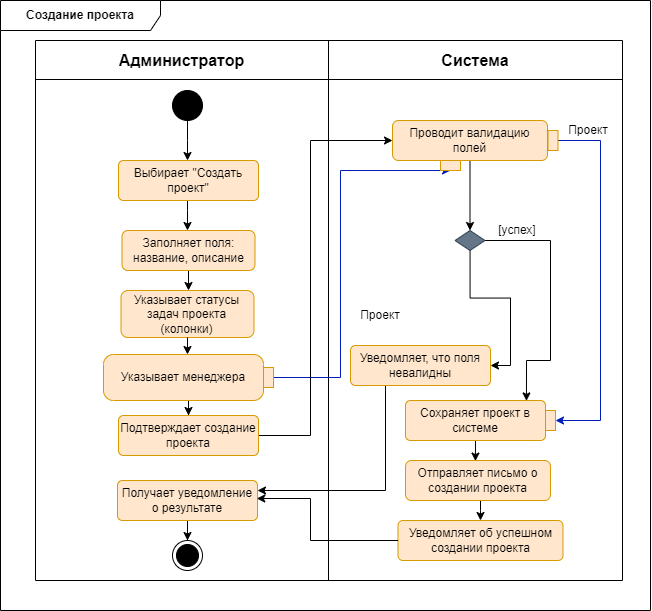

The diagram above was exported from draw.io. Its source (the exported page's mxGraphModel, read from the mxfile embedded in the PNG):
<mxGraphModel dx="1167" dy="629" grid="1" gridSize="10" guides="1" tooltips="1" connect="1" arrows="1" fold="1" page="1" pageScale="1" pageWidth="1169" pageHeight="827" math="0" shadow="0">
  <root>
    <mxCell id="0" />
    <mxCell id="1" parent="0" />
    <mxCell id="1lEt_Adk3FSigu0SiqiG-2" value="&lt;b&gt;Создание проекта&lt;br&gt;&lt;/b&gt;" style="shape=umlFrame;whiteSpace=wrap;html=1;pointerEvents=0;recursiveResize=0;container=1;collapsible=0;width=160;" parent="1" vertex="1">
      <mxGeometry x="80" y="100" width="650" height="610" as="geometry" />
    </mxCell>
    <mxCell id="1lEt_Adk3FSigu0SiqiG-17" value="" style="shape=table;startSize=0;container=1;collapsible=0;childLayout=tableLayout;fontSize=16;" parent="1lEt_Adk3FSigu0SiqiG-2" vertex="1">
      <mxGeometry x="35" y="40" width="587" height="540" as="geometry" />
    </mxCell>
    <mxCell id="1lEt_Adk3FSigu0SiqiG-18" value="" style="shape=tableRow;horizontal=0;startSize=0;swimlaneHead=0;swimlaneBody=0;strokeColor=inherit;top=0;left=0;bottom=0;right=0;collapsible=0;dropTarget=0;fillColor=none;points=[[0,0.5],[1,0.5]];portConstraint=eastwest;fontSize=16;" parent="1lEt_Adk3FSigu0SiqiG-17" vertex="1">
      <mxGeometry width="587" height="39" as="geometry" />
    </mxCell>
    <mxCell id="1lEt_Adk3FSigu0SiqiG-19" value="&lt;b&gt;Администратор&lt;/b&gt;" style="shape=partialRectangle;html=1;whiteSpace=wrap;connectable=0;strokeColor=inherit;overflow=hidden;fillColor=none;top=0;left=0;bottom=0;right=0;pointerEvents=1;fontSize=16;" parent="1lEt_Adk3FSigu0SiqiG-18" vertex="1">
      <mxGeometry width="293" height="39" as="geometry">
        <mxRectangle width="293" height="39" as="alternateBounds" />
      </mxGeometry>
    </mxCell>
    <mxCell id="1lEt_Adk3FSigu0SiqiG-20" value="&lt;b&gt;Система&lt;/b&gt;" style="shape=partialRectangle;html=1;whiteSpace=wrap;connectable=0;strokeColor=inherit;overflow=hidden;fillColor=none;top=0;left=0;bottom=0;right=0;pointerEvents=1;fontSize=16;" parent="1lEt_Adk3FSigu0SiqiG-18" vertex="1">
      <mxGeometry x="293" width="294" height="39" as="geometry">
        <mxRectangle width="294" height="39" as="alternateBounds" />
      </mxGeometry>
    </mxCell>
    <mxCell id="1lEt_Adk3FSigu0SiqiG-26" value="" style="shape=tableRow;horizontal=0;startSize=0;swimlaneHead=0;swimlaneBody=0;strokeColor=inherit;top=0;left=0;bottom=0;right=0;collapsible=0;dropTarget=0;fillColor=none;points=[[0,0.5],[1,0.5]];portConstraint=eastwest;fontSize=16;" parent="1lEt_Adk3FSigu0SiqiG-17" vertex="1">
      <mxGeometry y="39" width="587" height="501" as="geometry" />
    </mxCell>
    <mxCell id="1lEt_Adk3FSigu0SiqiG-27" value="" style="shape=partialRectangle;html=1;whiteSpace=wrap;connectable=0;strokeColor=inherit;overflow=hidden;fillColor=none;top=0;left=0;bottom=0;right=0;pointerEvents=1;fontSize=16;" parent="1lEt_Adk3FSigu0SiqiG-26" vertex="1">
      <mxGeometry width="293" height="501" as="geometry">
        <mxRectangle width="293" height="501" as="alternateBounds" />
      </mxGeometry>
    </mxCell>
    <mxCell id="1lEt_Adk3FSigu0SiqiG-28" value="" style="shape=partialRectangle;html=1;whiteSpace=wrap;connectable=0;strokeColor=inherit;overflow=hidden;fillColor=none;top=0;left=0;bottom=0;right=0;pointerEvents=1;fontSize=16;" parent="1lEt_Adk3FSigu0SiqiG-26" vertex="1">
      <mxGeometry x="293" width="294" height="501" as="geometry">
        <mxRectangle width="294" height="501" as="alternateBounds" />
      </mxGeometry>
    </mxCell>
    <mxCell id="1lEt_Adk3FSigu0SiqiG-40" style="edgeStyle=orthogonalEdgeStyle;rounded=0;orthogonalLoop=1;jettySize=auto;html=1;" parent="1lEt_Adk3FSigu0SiqiG-2" source="1lEt_Adk3FSigu0SiqiG-30" edge="1">
      <mxGeometry relative="1" as="geometry">
        <mxPoint x="187" y="159.9999999999999" as="targetPoint" />
      </mxGeometry>
    </mxCell>
    <mxCell id="1lEt_Adk3FSigu0SiqiG-30" value="" style="ellipse;fillColor=strokeColor;html=1;" parent="1lEt_Adk3FSigu0SiqiG-2" vertex="1">
      <mxGeometry x="172" y="90" width="30" height="30" as="geometry" />
    </mxCell>
    <mxCell id="1lEt_Adk3FSigu0SiqiG-31" value="" style="ellipse;html=1;shape=endState;fillColor=strokeColor;" parent="1lEt_Adk3FSigu0SiqiG-2" vertex="1">
      <mxGeometry x="172" y="540" width="30" height="30" as="geometry" />
    </mxCell>
    <mxCell id="1lEt_Adk3FSigu0SiqiG-38" style="edgeStyle=orthogonalEdgeStyle;rounded=0;orthogonalLoop=1;jettySize=auto;html=1;" parent="1lEt_Adk3FSigu0SiqiG-2" source="S8CzKRJ8aZMLzbk6rD1H-35" edge="1">
      <mxGeometry relative="1" as="geometry">
        <mxPoint x="187.00000000000023" y="209.9999999999999" as="sourcePoint" />
        <mxPoint x="187" y="230" as="targetPoint" />
        <Array as="points">
          <mxPoint x="187" y="210" />
          <mxPoint x="187" y="210" />
        </Array>
      </mxGeometry>
    </mxCell>
    <mxCell id="S8CzKRJ8aZMLzbk6rD1H-26" style="edgeStyle=orthogonalEdgeStyle;rounded=0;orthogonalLoop=1;jettySize=auto;html=1;exitX=0.5;exitY=1;exitDx=0;exitDy=0;" parent="1lEt_Adk3FSigu0SiqiG-2" source="D9_gkGSRkal6eqJJeNkf-2" edge="1">
      <mxGeometry relative="1" as="geometry">
        <mxPoint x="188" y="276" as="sourcePoint" />
        <mxPoint x="188" y="290" as="targetPoint" />
      </mxGeometry>
    </mxCell>
    <mxCell id="S8CzKRJ8aZMLzbk6rD1H-13" style="edgeStyle=orthogonalEdgeStyle;rounded=0;orthogonalLoop=1;jettySize=auto;html=1;entryX=0.5;entryY=0;entryDx=0;entryDy=0;" parent="1lEt_Adk3FSigu0SiqiG-2" source="S8CzKRJ8aZMLzbk6rD1H-2" target="S8CzKRJ8aZMLzbk6rD1H-12" edge="1">
      <mxGeometry relative="1" as="geometry" />
    </mxCell>
    <mxCell id="S8CzKRJ8aZMLzbk6rD1H-2" value="Проводит валидацию полей " style="rounded=1;whiteSpace=wrap;html=1;fillColor=#ffe6cc;strokeColor=#d79b00;" parent="1lEt_Adk3FSigu0SiqiG-2" vertex="1">
      <mxGeometry x="392" y="120" width="155" height="40" as="geometry" />
    </mxCell>
    <mxCell id="srgpvWK6gvHGhrKrA-_n-9" style="edgeStyle=orthogonalEdgeStyle;rounded=0;orthogonalLoop=1;jettySize=auto;html=1;entryX=1;entryY=0.5;entryDx=0;entryDy=0;" parent="1lEt_Adk3FSigu0SiqiG-2" source="S8CzKRJ8aZMLzbk6rD1H-12" target="srgpvWK6gvHGhrKrA-_n-6" edge="1">
      <mxGeometry relative="1" as="geometry" />
    </mxCell>
    <mxCell id="srgpvWK6gvHGhrKrA-_n-12" style="edgeStyle=orthogonalEdgeStyle;rounded=0;orthogonalLoop=1;jettySize=auto;html=1;entryX=0.864;entryY=0.01;entryDx=0;entryDy=0;entryPerimeter=0;" parent="1lEt_Adk3FSigu0SiqiG-2" source="S8CzKRJ8aZMLzbk6rD1H-12" target="srgpvWK6gvHGhrKrA-_n-10" edge="1">
      <mxGeometry relative="1" as="geometry">
        <mxPoint x="560" y="420" as="targetPoint" />
        <Array as="points">
          <mxPoint x="550" y="240" />
          <mxPoint x="550" y="360" />
          <mxPoint x="526" y="360" />
        </Array>
      </mxGeometry>
    </mxCell>
    <mxCell id="S8CzKRJ8aZMLzbk6rD1H-12" value="" style="rhombus;whiteSpace=wrap;html=1;fillColor=#647687;fontColor=#ffffff;strokeColor=#314354;" parent="1lEt_Adk3FSigu0SiqiG-2" vertex="1">
      <mxGeometry x="454.5" y="230" width="30" height="20" as="geometry" />
    </mxCell>
    <mxCell id="S8CzKRJ8aZMLzbk6rD1H-17" value="[успех]" style="text;html=1;strokeColor=none;fillColor=none;align=center;verticalAlign=middle;whiteSpace=wrap;rounded=0;" parent="1lEt_Adk3FSigu0SiqiG-2" vertex="1">
      <mxGeometry x="487" y="215" width="60" height="30" as="geometry" />
    </mxCell>
    <mxCell id="S8CzKRJ8aZMLzbk6rD1H-30" style="edgeStyle=orthogonalEdgeStyle;rounded=0;orthogonalLoop=1;jettySize=auto;html=1;entryX=0.5;entryY=1;entryDx=0;entryDy=0;fillColor=#0050ef;strokeColor=#001DBC;" parent="1lEt_Adk3FSigu0SiqiG-2" source="S8CzKRJ8aZMLzbk6rD1H-24" target="S8CzKRJ8aZMLzbk6rD1H-28" edge="1">
      <mxGeometry relative="1" as="geometry">
        <Array as="points">
          <mxPoint x="340" y="377" />
          <mxPoint x="340" y="170" />
        </Array>
      </mxGeometry>
    </mxCell>
    <mxCell id="ILeXyYkHoU1Ng-BG4rP6-1" style="edgeStyle=orthogonalEdgeStyle;rounded=0;orthogonalLoop=1;jettySize=auto;html=1;entryX=0.5;entryY=0;entryDx=0;entryDy=0;" edge="1" parent="1lEt_Adk3FSigu0SiqiG-2" source="S8CzKRJ8aZMLzbk6rD1H-24" target="srgpvWK6gvHGhrKrA-_n-2">
      <mxGeometry relative="1" as="geometry" />
    </mxCell>
    <mxCell id="S8CzKRJ8aZMLzbk6rD1H-24" value="Указывает менеджера" style="shape=mxgraph.uml25.action;html=1;align=center;verticalAlign=middle;absoluteArcSize=1;arcSize=10;dashed=0;spacingRight=10;whiteSpace=wrap;fillColor=#ffe6cc;strokeColor=#d79b00;" parent="1lEt_Adk3FSigu0SiqiG-2" vertex="1">
      <mxGeometry x="103" y="354" width="170" height="46" as="geometry" />
    </mxCell>
    <mxCell id="S8CzKRJ8aZMLzbk6rD1H-28" value="" style="rounded=0;whiteSpace=wrap;html=1;fillColor=#ffe6cc;strokeColor=#d79b00;" parent="1lEt_Adk3FSigu0SiqiG-2" vertex="1">
      <mxGeometry x="440" y="160" width="20" height="10" as="geometry" />
    </mxCell>
    <mxCell id="S8CzKRJ8aZMLzbk6rD1H-31" value="Проект" style="text;html=1;strokeColor=none;fillColor=none;align=center;verticalAlign=middle;whiteSpace=wrap;rounded=0;" parent="1lEt_Adk3FSigu0SiqiG-2" vertex="1">
      <mxGeometry x="350" y="300" width="60" height="30" as="geometry" />
    </mxCell>
    <mxCell id="S8CzKRJ8aZMLzbk6rD1H-33" value="Проект" style="text;html=1;strokeColor=none;fillColor=none;align=center;verticalAlign=middle;whiteSpace=wrap;rounded=0;" parent="1lEt_Adk3FSigu0SiqiG-2" vertex="1">
      <mxGeometry x="557.5" y="115" width="60" height="30" as="geometry" />
    </mxCell>
    <mxCell id="S8CzKRJ8aZMLzbk6rD1H-35" value="Выбирает &quot;Создать проект&quot;" style="html=1;align=center;verticalAlign=middle;rounded=1;absoluteArcSize=1;arcSize=10;dashed=0;whiteSpace=wrap;fillColor=#ffe6cc;strokeColor=#d79b00;" parent="1lEt_Adk3FSigu0SiqiG-2" vertex="1">
      <mxGeometry x="118" y="160" width="140" height="40" as="geometry" />
    </mxCell>
    <mxCell id="PtfWgMjrsWvgj_dElV7I-5" style="edgeStyle=orthogonalEdgeStyle;rounded=0;orthogonalLoop=1;jettySize=auto;html=1;entryX=0.5;entryY=0;entryDx=0;entryDy=0;" parent="1lEt_Adk3FSigu0SiqiG-2" source="srgpvWK6gvHGhrKrA-_n-3" target="1lEt_Adk3FSigu0SiqiG-31" edge="1">
      <mxGeometry relative="1" as="geometry">
        <mxPoint x="187.00000000000023" y="500" as="sourcePoint" />
      </mxGeometry>
    </mxCell>
    <mxCell id="srgpvWK6gvHGhrKrA-_n-16" style="edgeStyle=orthogonalEdgeStyle;rounded=0;orthogonalLoop=1;jettySize=auto;html=1;entryX=0.5;entryY=0;entryDx=0;entryDy=0;" parent="1lEt_Adk3FSigu0SiqiG-2" target="srgpvWK6gvHGhrKrA-_n-13" edge="1">
      <mxGeometry relative="1" as="geometry">
        <Array as="points">
          <mxPoint x="480" y="510" />
          <mxPoint x="480" y="510" />
        </Array>
        <mxPoint x="480" y="500" as="sourcePoint" />
      </mxGeometry>
    </mxCell>
    <mxCell id="PtfWgMjrsWvgj_dElV7I-19" style="edgeStyle=orthogonalEdgeStyle;rounded=0;orthogonalLoop=1;jettySize=auto;html=1;exitX=0.5;exitY=1;exitDx=0;exitDy=0;entryX=0.484;entryY=0.015;entryDx=0;entryDy=0;entryPerimeter=0;" parent="1lEt_Adk3FSigu0SiqiG-2" source="srgpvWK6gvHGhrKrA-_n-10" edge="1">
      <mxGeometry relative="1" as="geometry">
        <mxPoint x="474.94000000000005" y="460.5999999999999" as="targetPoint" />
        <mxPoint x="475" y="450" as="sourcePoint" />
      </mxGeometry>
    </mxCell>
    <mxCell id="PtfWgMjrsWvgj_dElV7I-41" style="edgeStyle=orthogonalEdgeStyle;rounded=0;orthogonalLoop=1;jettySize=auto;html=1;" parent="1lEt_Adk3FSigu0SiqiG-2" edge="1">
      <mxGeometry relative="1" as="geometry">
        <mxPoint x="775" y="137.5" as="targetPoint" />
      </mxGeometry>
    </mxCell>
    <mxCell id="srgpvWK6gvHGhrKrA-_n-22" style="edgeStyle=orthogonalEdgeStyle;rounded=0;orthogonalLoop=1;jettySize=auto;html=1;entryX=0.5;entryY=0;entryDx=0;entryDy=0;fillColor=#0050ef;strokeColor=#001DBC;" parent="1lEt_Adk3FSigu0SiqiG-2" source="PtfWgMjrsWvgj_dElV7I-34" target="srgpvWK6gvHGhrKrA-_n-21" edge="1">
      <mxGeometry relative="1" as="geometry">
        <Array as="points">
          <mxPoint x="600" y="140" />
          <mxPoint x="600" y="420" />
        </Array>
      </mxGeometry>
    </mxCell>
    <mxCell id="PtfWgMjrsWvgj_dElV7I-34" value="" style="rounded=0;whiteSpace=wrap;html=1;fillColor=#ffe6cc;strokeColor=#d79b00;rotation=90;" parent="1lEt_Adk3FSigu0SiqiG-2" vertex="1">
      <mxGeometry x="542.5" y="135" width="20" height="10" as="geometry" />
    </mxCell>
    <mxCell id="srgpvWK6gvHGhrKrA-_n-4" style="edgeStyle=orthogonalEdgeStyle;rounded=0;orthogonalLoop=1;jettySize=auto;html=1;entryX=0;entryY=0.5;entryDx=0;entryDy=0;exitX=1;exitY=0.5;exitDx=0;exitDy=0;" parent="1lEt_Adk3FSigu0SiqiG-2" source="srgpvWK6gvHGhrKrA-_n-2" target="S8CzKRJ8aZMLzbk6rD1H-2" edge="1">
      <mxGeometry relative="1" as="geometry">
        <Array as="points">
          <mxPoint x="310" y="435" />
          <mxPoint x="310" y="140" />
        </Array>
      </mxGeometry>
    </mxCell>
    <mxCell id="srgpvWK6gvHGhrKrA-_n-2" value="Подтверждает создание проекта" style="html=1;align=center;verticalAlign=middle;rounded=1;absoluteArcSize=1;arcSize=10;dashed=0;whiteSpace=wrap;fillColor=#ffe6cc;strokeColor=#d79b00;" parent="1lEt_Adk3FSigu0SiqiG-2" vertex="1">
      <mxGeometry x="118" y="415" width="140" height="40" as="geometry" />
    </mxCell>
    <mxCell id="srgpvWK6gvHGhrKrA-_n-3" value="Получает уведомление о результате" style="html=1;align=center;verticalAlign=middle;rounded=1;absoluteArcSize=1;arcSize=10;dashed=0;whiteSpace=wrap;fillColor=#ffe6cc;strokeColor=#d79b00;" parent="1lEt_Adk3FSigu0SiqiG-2" vertex="1">
      <mxGeometry x="117" y="480" width="140" height="40" as="geometry" />
    </mxCell>
    <mxCell id="oSlNlNDNE6aFBK3ODdX2-1" style="edgeStyle=orthogonalEdgeStyle;rounded=0;orthogonalLoop=1;jettySize=auto;html=1;exitX=0.25;exitY=1;exitDx=0;exitDy=0;entryX=1;entryY=0.25;entryDx=0;entryDy=0;" parent="1lEt_Adk3FSigu0SiqiG-2" source="srgpvWK6gvHGhrKrA-_n-6" target="srgpvWK6gvHGhrKrA-_n-3" edge="1">
      <mxGeometry relative="1" as="geometry" />
    </mxCell>
    <mxCell id="srgpvWK6gvHGhrKrA-_n-6" value="Уведомляет, что поля невалидны" style="html=1;align=center;verticalAlign=middle;rounded=1;absoluteArcSize=1;arcSize=10;dashed=0;whiteSpace=wrap;fillColor=#ffe6cc;strokeColor=#d79b00;" parent="1lEt_Adk3FSigu0SiqiG-2" vertex="1">
      <mxGeometry x="350" y="345" width="140" height="40" as="geometry" />
    </mxCell>
    <mxCell id="srgpvWK6gvHGhrKrA-_n-10" value="Сохраняет проект в системе" style="html=1;align=center;verticalAlign=middle;rounded=1;absoluteArcSize=1;arcSize=10;dashed=0;whiteSpace=wrap;fillColor=#ffe6cc;strokeColor=#d79b00;" parent="1lEt_Adk3FSigu0SiqiG-2" vertex="1">
      <mxGeometry x="405" y="400" width="140" height="40" as="geometry" />
    </mxCell>
    <mxCell id="srgpvWK6gvHGhrKrA-_n-13" value="Уведомляет об успешном создании проекта" style="html=1;align=center;verticalAlign=middle;rounded=1;absoluteArcSize=1;arcSize=10;dashed=0;whiteSpace=wrap;fillColor=#ffe6cc;strokeColor=#d79b00;" parent="1lEt_Adk3FSigu0SiqiG-2" vertex="1">
      <mxGeometry x="397.5" y="520" width="165" height="40" as="geometry" />
    </mxCell>
    <mxCell id="srgpvWK6gvHGhrKrA-_n-15" style="edgeStyle=orthogonalEdgeStyle;rounded=0;orthogonalLoop=1;jettySize=auto;html=1;entryX=0.995;entryY=0.45;entryDx=0;entryDy=0;entryPerimeter=0;" parent="1lEt_Adk3FSigu0SiqiG-2" source="srgpvWK6gvHGhrKrA-_n-13" target="srgpvWK6gvHGhrKrA-_n-3" edge="1">
      <mxGeometry relative="1" as="geometry">
        <Array as="points">
          <mxPoint x="310" y="540" />
          <mxPoint x="310" y="498" />
        </Array>
      </mxGeometry>
    </mxCell>
    <mxCell id="srgpvWK6gvHGhrKrA-_n-21" value="" style="rounded=0;whiteSpace=wrap;html=1;fillColor=#ffe6cc;strokeColor=#d79b00;rotation=90;" parent="1lEt_Adk3FSigu0SiqiG-2" vertex="1">
      <mxGeometry x="540" y="415" width="20" height="10" as="geometry" />
    </mxCell>
    <mxCell id="D9_gkGSRkal6eqJJeNkf-2" value="Заполняет поля: название, описание" style="rounded=1;whiteSpace=wrap;html=1;fillColor=#ffe6cc;strokeColor=#d79b00;" parent="1lEt_Adk3FSigu0SiqiG-2" vertex="1">
      <mxGeometry x="121.5" y="230" width="133" height="40" as="geometry" />
    </mxCell>
    <mxCell id="gAVsmnbwUkmJkpipIYx3-1" value="Отправляет письмо о создании проекта" style="rounded=1;whiteSpace=wrap;html=1;fillColor=#ffe6cc;strokeColor=#d79b00;" parent="1lEt_Adk3FSigu0SiqiG-2" vertex="1">
      <mxGeometry x="405" y="460" width="145" height="40" as="geometry" />
    </mxCell>
    <mxCell id="ILeXyYkHoU1Ng-BG4rP6-2" value="Указывает статусы задач проекта (колонки)" style="rounded=1;whiteSpace=wrap;html=1;fillColor=#ffe6cc;strokeColor=#d79b00;" vertex="1" parent="1lEt_Adk3FSigu0SiqiG-2">
      <mxGeometry x="120.5" y="290" width="133" height="47" as="geometry" />
    </mxCell>
    <mxCell id="ILeXyYkHoU1Ng-BG4rP6-5" style="edgeStyle=orthogonalEdgeStyle;rounded=0;orthogonalLoop=1;jettySize=auto;html=1;exitX=0.5;exitY=1;exitDx=0;exitDy=0;entryX=0.494;entryY=0;entryDx=0;entryDy=0;entryPerimeter=0;" edge="1" parent="1lEt_Adk3FSigu0SiqiG-2" source="ILeXyYkHoU1Ng-BG4rP6-2" target="S8CzKRJ8aZMLzbk6rD1H-24">
      <mxGeometry relative="1" as="geometry" />
    </mxCell>
  </root>
</mxGraphModel>